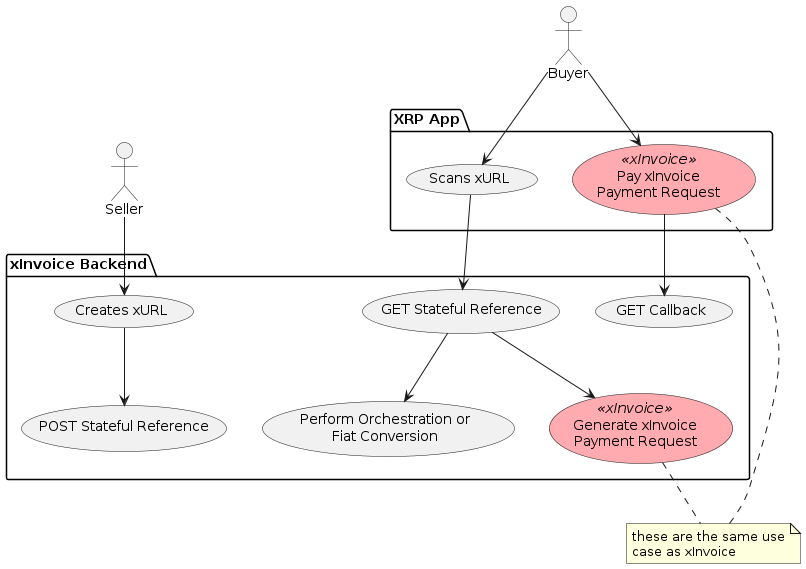

The diagram above was rendered by PlantUML. Its source (embedded in the PNG):
@startuml xurl_usecase

skinparam usecase {
    BackgroundColor<< xInvoice >> #ffabb0
}


package "XRP App" {
(Scans xURL)
(Pay xInvoice\nPayment Request) as (PayInvoice)<<xInvoice>>
}


package "xInvoice Backend" {
    (GET Callback)
    (Creates xURL)
    (Generate xInvoice\nPayment Request) as (GenerateInvoice)<<xInvoice>>
    (POST Stateful Reference)
    (Perform Orchestration or\nFiat Conversion) as (Orchestrate)
    (GET Stateful Reference)
}


Seller-->(Creates xURL)
(Creates xURL)-->(POST Stateful Reference)

Buyer-->(Scans xURL)
(Scans xURL)-->(GET Stateful Reference)
(GET Stateful Reference)-->(Orchestrate)
(GET Stateful Reference)-->(GenerateInvoice)

Buyer-->(PayInvoice)
(PayInvoice)-->(GET Callback)


note "these are the same use\ncase as xInvoice " as N2
(GenerateInvoice) .. N2
N2 .. (PayInvoice)

@enduml